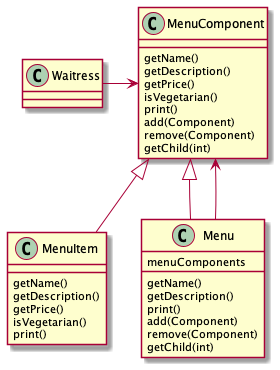

The diagram above was rendered by PlantUML. Its source (embedded in the PNG):
@startuml
'https://plantuml.com/class-diagram

class Waitress

class MenuComponent {
    getName()
    getDescription()
    getPrice()
    isVegetarian()
    print()
    add(Component)
    remove(Component)
    getChild(int)
}

class MenuItem {
    getName()
    getDescription()
    getPrice()
    isVegetarian()
    print()
}

class Menu {
    menuComponents

    getName()
    getDescription()
    print()
    add(Component)
    remove(Component)
    getChild(int)
}

Waitress -> MenuComponent
MenuComponent <|-- MenuItem
MenuComponent <|-- Menu
MenuComponent <-- Menu

@enduml